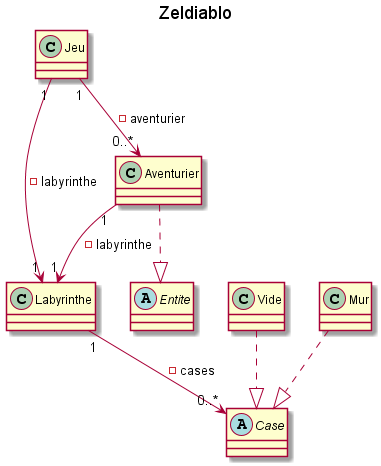

The diagram above was rendered by PlantUML. Its source (embedded in the PNG):
@startuml 
title Zeldiablo


class Jeu {

}

class Labyrinthe {

}

abstract Case {

}

class Vide {

}

class Mur {

}

abstract Entite {

}

class Aventurier {

}

Jeu "1" --> "1" Labyrinthe : -labyrinthe
Labyrinthe "1" --> "0..*" Case : -cases
Jeu "1" --> "0..*" Aventurier : -aventurier
Aventurier "1" --> "1" Labyrinthe : -labyrinthe

Vide ..|> Case
Mur ..|> Case
Aventurier ..|> Entite

@enduml